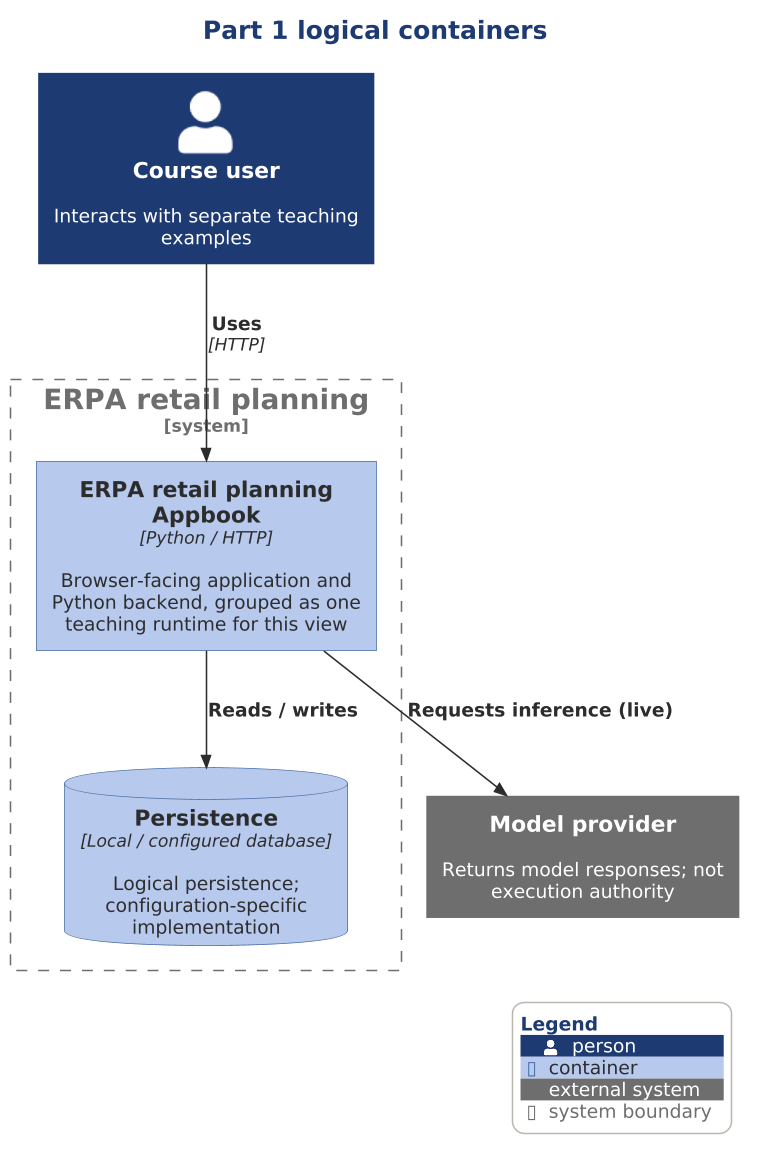

The diagram above was rendered by PlantUML. Its source (embedded in the PNG):
@startuml

scale 1.5625



!include ../../../../../../../tooling/styles/plantuml/c4/container-diagram-style.iuml
title Part 1 logical containers
Person(learner, "Course user", "Interacts with separate teaching examples")
System_Ext(model, "Model provider", "Returns model responses; not execution authority")
System_Boundary(p1, "ERPA retail planning") {
Container(p1_app, "ERPA retail planning Appbook", "Python / HTTP", "Browser-facing application and Python backend, grouped as one teaching runtime for this view")
ContainerDb(p1_store, "Persistence", "Local / configured database", "Logical persistence; configuration-specific implementation")
}
Rel(learner, p1_app, "Uses", "HTTP")
Rel(p1_app, p1_store, "Reads / writes")
Rel(p1_app, model, "Requests inference (live)")
SHOW_LEGEND()
@enduml